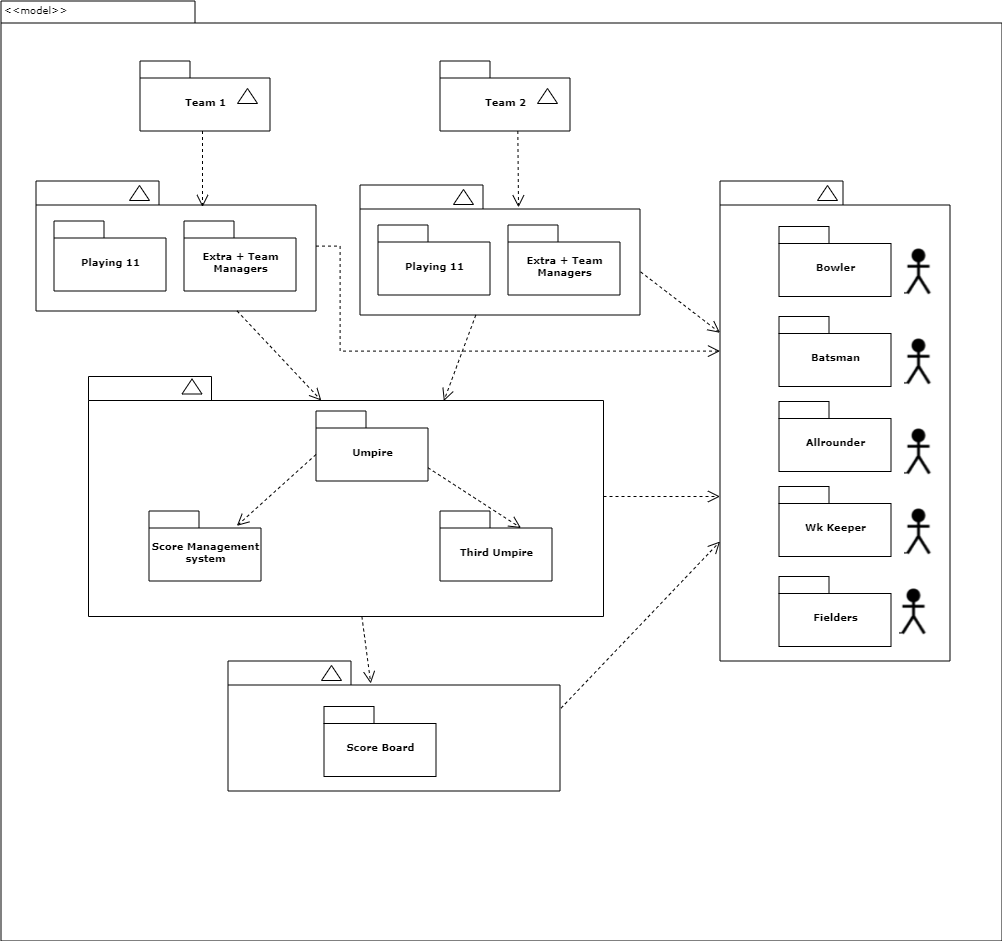

The diagram above was exported from draw.io. Its source (the exported page's mxGraphModel, read from the mxfile embedded in the PNG):
<mxGraphModel dx="1564" dy="892" grid="1" gridSize="10" guides="1" tooltips="1" connect="1" arrows="1" fold="1" page="1" pageScale="1" pageWidth="827" pageHeight="1169" background="#ffffff" math="0" shadow="0">
  <root>
    <mxCell id="0" />
    <mxCell id="1" parent="0" />
    <mxCell id="6e0c8c40b5770093-72" value="" style="shape=folder;fontStyle=1;spacingTop=10;tabWidth=194;tabHeight=22;tabPosition=left;html=1;rounded=0;shadow=0;comic=0;labelBackgroundColor=none;strokeWidth=1;fillColor=none;fontFamily=Verdana;fontSize=10;align=center;" parent="1" vertex="1">
      <mxGeometry x="326.5" y="114.5" width="1001" height="940" as="geometry" />
    </mxCell>
    <mxCell id="6e0c8c40b5770093-6" value="" style="group" parent="1" vertex="1" connectable="0">
      <mxGeometry x="465.5" y="174.5" width="130" height="70" as="geometry" />
    </mxCell>
    <mxCell id="6e0c8c40b5770093-4" value="Team 1" style="shape=folder;fontStyle=1;spacingTop=10;tabWidth=50;tabHeight=17;tabPosition=left;html=1;rounded=0;shadow=0;comic=0;labelBackgroundColor=none;strokeWidth=1;fontFamily=Verdana;fontSize=10;align=center;" parent="6e0c8c40b5770093-6" vertex="1">
      <mxGeometry width="130" height="70" as="geometry" />
    </mxCell>
    <mxCell id="6e0c8c40b5770093-5" value="" style="triangle;whiteSpace=wrap;html=1;rounded=0;shadow=0;comic=0;labelBackgroundColor=none;strokeWidth=1;fontFamily=Verdana;fontSize=10;align=center;rotation=-90;" parent="6e0c8c40b5770093-6" vertex="1">
      <mxGeometry x="100" y="25" width="15" height="20" as="geometry" />
    </mxCell>
    <mxCell id="6e0c8c40b5770093-7" value="" style="group" parent="1" vertex="1" connectable="0">
      <mxGeometry x="765.5" y="174.5" width="130" height="70" as="geometry" />
    </mxCell>
    <mxCell id="6e0c8c40b5770093-8" value="Team 2" style="shape=folder;fontStyle=1;spacingTop=10;tabWidth=50;tabHeight=17;tabPosition=left;html=1;rounded=0;shadow=0;comic=0;labelBackgroundColor=none;strokeWidth=1;fontFamily=Verdana;fontSize=10;align=center;" parent="6e0c8c40b5770093-7" vertex="1">
      <mxGeometry width="130" height="70" as="geometry" />
    </mxCell>
    <mxCell id="6e0c8c40b5770093-9" value="" style="triangle;whiteSpace=wrap;html=1;rounded=0;shadow=0;comic=0;labelBackgroundColor=none;strokeWidth=1;fontFamily=Verdana;fontSize=10;align=center;rotation=-90;" parent="6e0c8c40b5770093-7" vertex="1">
      <mxGeometry x="100" y="25" width="15" height="20" as="geometry" />
    </mxCell>
    <mxCell id="6e0c8c40b5770093-18" value="" style="group" parent="1" vertex="1" connectable="0">
      <mxGeometry x="361.5" y="294.5" width="280" height="130" as="geometry" />
    </mxCell>
    <mxCell id="6e0c8c40b5770093-11" value="" style="shape=folder;fontStyle=1;spacingTop=10;tabWidth=123;tabHeight=24;tabPosition=left;html=1;rounded=0;shadow=0;comic=0;labelBackgroundColor=none;strokeWidth=1;fontFamily=Verdana;fontSize=10;align=center;" parent="6e0c8c40b5770093-18" vertex="1">
      <mxGeometry width="280" height="130" as="geometry" />
    </mxCell>
    <mxCell id="6e0c8c40b5770093-13" value="" style="triangle;whiteSpace=wrap;html=1;rounded=0;shadow=0;comic=0;labelBackgroundColor=none;strokeWidth=1;fontFamily=Verdana;fontSize=10;align=center;rotation=-90;" parent="6e0c8c40b5770093-18" vertex="1">
      <mxGeometry x="96" y="2" width="15" height="20" as="geometry" />
    </mxCell>
    <mxCell id="6e0c8c40b5770093-15" value="Playing 11" style="shape=folder;fontStyle=1;spacingTop=10;tabWidth=50;tabHeight=17;tabPosition=left;html=1;rounded=0;shadow=0;comic=0;labelBackgroundColor=none;strokeWidth=1;fontFamily=Verdana;fontSize=10;align=center;" parent="6e0c8c40b5770093-18" vertex="1">
      <mxGeometry x="18" y="40" width="112" height="70" as="geometry" />
    </mxCell>
    <mxCell id="6e0c8c40b5770093-17" value="Extra + Team&lt;br&gt;Managers" style="shape=folder;fontStyle=1;spacingTop=10;tabWidth=50;tabHeight=17;tabPosition=left;html=1;rounded=0;shadow=0;comic=0;labelBackgroundColor=none;strokeWidth=1;fontFamily=Verdana;fontSize=10;align=center;" parent="6e0c8c40b5770093-18" vertex="1">
      <mxGeometry x="148" y="40" width="112" height="70" as="geometry" />
    </mxCell>
    <mxCell id="6e0c8c40b5770093-19" value="" style="group" parent="1" vertex="1" connectable="0">
      <mxGeometry x="685.5" y="298.5" width="280" height="130" as="geometry" />
    </mxCell>
    <mxCell id="6e0c8c40b5770093-20" value="" style="shape=folder;fontStyle=1;spacingTop=10;tabWidth=123;tabHeight=24;tabPosition=left;html=1;rounded=0;shadow=0;comic=0;labelBackgroundColor=none;strokeWidth=1;fontFamily=Verdana;fontSize=10;align=center;" parent="6e0c8c40b5770093-19" vertex="1">
      <mxGeometry width="280" height="130" as="geometry" />
    </mxCell>
    <mxCell id="6e0c8c40b5770093-21" value="" style="triangle;whiteSpace=wrap;html=1;rounded=0;shadow=0;comic=0;labelBackgroundColor=none;strokeWidth=1;fontFamily=Verdana;fontSize=10;align=center;rotation=-90;" parent="6e0c8c40b5770093-19" vertex="1">
      <mxGeometry x="96" y="2" width="15" height="20" as="geometry" />
    </mxCell>
    <mxCell id="6e0c8c40b5770093-22" value="Playing 11" style="shape=folder;fontStyle=1;spacingTop=10;tabWidth=50;tabHeight=17;tabPosition=left;html=1;rounded=0;shadow=0;comic=0;labelBackgroundColor=none;strokeWidth=1;fontFamily=Verdana;fontSize=10;align=center;" parent="6e0c8c40b5770093-19" vertex="1">
      <mxGeometry x="18" y="40" width="112" height="70" as="geometry" />
    </mxCell>
    <mxCell id="6e0c8c40b5770093-23" value="Extra + Team&lt;br&gt;Managers" style="shape=folder;fontStyle=1;spacingTop=10;tabWidth=50;tabHeight=17;tabPosition=left;html=1;rounded=0;shadow=0;comic=0;labelBackgroundColor=none;strokeWidth=1;fontFamily=Verdana;fontSize=10;align=center;" parent="6e0c8c40b5770093-19" vertex="1">
      <mxGeometry x="148" y="40" width="112" height="70" as="geometry" />
    </mxCell>
    <mxCell id="6e0c8c40b5770093-30" value="" style="group" parent="1" vertex="1" connectable="0">
      <mxGeometry x="1045.5" y="294.5" width="230" height="480" as="geometry" />
    </mxCell>
    <mxCell id="6e0c8c40b5770093-24" value="" style="group" parent="6e0c8c40b5770093-30" vertex="1" connectable="0">
      <mxGeometry width="230" height="480" as="geometry" />
    </mxCell>
    <mxCell id="6e0c8c40b5770093-25" value="" style="shape=folder;fontStyle=1;spacingTop=10;tabWidth=123;tabHeight=24;tabPosition=left;html=1;rounded=0;shadow=0;comic=0;labelBackgroundColor=none;strokeWidth=1;fontFamily=Verdana;fontSize=10;align=center;" parent="6e0c8c40b5770093-24" vertex="1">
      <mxGeometry width="230" height="480" as="geometry" />
    </mxCell>
    <mxCell id="6e0c8c40b5770093-29" value="" style="triangle;whiteSpace=wrap;html=1;rounded=0;shadow=0;comic=0;labelBackgroundColor=none;strokeWidth=1;fontFamily=Verdana;fontSize=10;align=center;rotation=-90;" parent="6e0c8c40b5770093-24" vertex="1">
      <mxGeometry x="100" y="2" width="15" height="20" as="geometry" />
    </mxCell>
    <mxCell id="6e0c8c40b5770093-27" value="Bowler" style="shape=folder;fontStyle=1;spacingTop=10;tabWidth=50;tabHeight=17;tabPosition=left;html=1;rounded=0;shadow=0;comic=0;labelBackgroundColor=none;strokeWidth=1;fontFamily=Verdana;fontSize=10;align=center;" parent="6e0c8c40b5770093-24" vertex="1">
      <mxGeometry x="59" y="45.5" width="112" height="70" as="geometry" />
    </mxCell>
    <mxCell id="6e0c8c40b5770093-31" value="Batsman" style="shape=folder;fontStyle=1;spacingTop=10;tabWidth=50;tabHeight=17;tabPosition=left;html=1;rounded=0;shadow=0;comic=0;labelBackgroundColor=none;strokeWidth=1;fontFamily=Verdana;fontSize=10;align=center;" parent="6e0c8c40b5770093-24" vertex="1">
      <mxGeometry x="59" y="135.5" width="112" height="70" as="geometry" />
    </mxCell>
    <mxCell id="6e0c8c40b5770093-28" value="Allrounder" style="shape=folder;fontStyle=1;spacingTop=10;tabWidth=50;tabHeight=17;tabPosition=left;html=1;rounded=0;shadow=0;comic=0;labelBackgroundColor=none;strokeWidth=1;fontFamily=Verdana;fontSize=10;align=center;" parent="6e0c8c40b5770093-24" vertex="1">
      <mxGeometry x="59" y="220.5" width="112" height="70" as="geometry" />
    </mxCell>
    <mxCell id="gpixf-kAhAbUljFQ8nwt-1" value="Wk Keeper" style="shape=folder;fontStyle=1;spacingTop=10;tabWidth=50;tabHeight=17;tabPosition=left;html=1;rounded=0;shadow=0;comic=0;labelBackgroundColor=none;strokeWidth=1;fontFamily=Verdana;fontSize=10;align=center;" vertex="1" parent="6e0c8c40b5770093-24">
      <mxGeometry x="59" y="305.5" width="112" height="70" as="geometry" />
    </mxCell>
    <mxCell id="gpixf-kAhAbUljFQ8nwt-2" value="Fielders" style="shape=folder;fontStyle=1;spacingTop=10;tabWidth=50;tabHeight=17;tabPosition=left;html=1;rounded=0;shadow=0;comic=0;labelBackgroundColor=none;strokeWidth=1;fontFamily=Verdana;fontSize=10;align=center;" vertex="1" parent="6e0c8c40b5770093-24">
      <mxGeometry x="59" y="395.5" width="112" height="70" as="geometry" />
    </mxCell>
    <mxCell id="gpixf-kAhAbUljFQ8nwt-7" value="" style="shape=image;verticalLabelPosition=bottom;labelBackgroundColor=#ffffff;verticalAlign=top;aspect=fixed;imageAspect=0;image=data:image/png,(base64 omitted: 5644 chars);" vertex="1" parent="6e0c8c40b5770093-24">
      <mxGeometry x="184.5" y="155.5" width="30.5" height="50" as="geometry" />
    </mxCell>
    <mxCell id="gpixf-kAhAbUljFQ8nwt-8" value="" style="shape=image;verticalLabelPosition=bottom;labelBackgroundColor=#ffffff;verticalAlign=top;aspect=fixed;imageAspect=0;image=data:image/png,(base64 omitted: 5644 chars);" vertex="1" parent="6e0c8c40b5770093-24">
      <mxGeometry x="184.5" y="245.5" width="30.5" height="50" as="geometry" />
    </mxCell>
    <mxCell id="gpixf-kAhAbUljFQ8nwt-9" value="" style="shape=image;verticalLabelPosition=bottom;labelBackgroundColor=#ffffff;verticalAlign=top;aspect=fixed;imageAspect=0;image=data:image/png,(base64 omitted: 5644 chars);" vertex="1" parent="6e0c8c40b5770093-24">
      <mxGeometry x="184.5" y="325.5" width="30.5" height="50" as="geometry" />
    </mxCell>
    <mxCell id="gpixf-kAhAbUljFQ8nwt-10" value="" style="shape=image;verticalLabelPosition=bottom;labelBackgroundColor=#ffffff;verticalAlign=top;aspect=fixed;imageAspect=0;image=data:image/png,(base64 omitted: 5644 chars);" vertex="1" parent="6e0c8c40b5770093-24">
      <mxGeometry x="179.5" y="405.5" width="30.5" height="50" as="geometry" />
    </mxCell>
    <mxCell id="6e0c8c40b5770093-67" style="edgeStyle=none;rounded=0;html=1;entryX=0.43;entryY=0.173;entryPerimeter=0;dashed=1;labelBackgroundColor=none;startFill=0;endArrow=open;endFill=0;endSize=10;fontFamily=Verdana;fontSize=10;" parent="1" source="6e0c8c40b5770093-33" target="6e0c8c40b5770093-47" edge="1">
      <mxGeometry relative="1" as="geometry" />
    </mxCell>
    <mxCell id="6e0c8c40b5770093-71" style="edgeStyle=elbowEdgeStyle;rounded=0;html=1;dashed=1;labelBackgroundColor=none;startFill=0;endArrow=open;endFill=0;endSize=10;fontFamily=Verdana;fontSize=10;elbow=vertical;" parent="1" source="6e0c8c40b5770093-33" target="6e0c8c40b5770093-25" edge="1">
      <mxGeometry relative="1" as="geometry" />
    </mxCell>
    <mxCell id="6e0c8c40b5770093-33" value="" style="shape=folder;fontStyle=1;spacingTop=10;tabWidth=123;tabHeight=24;tabPosition=left;html=1;rounded=0;shadow=0;comic=0;labelBackgroundColor=none;strokeColor=#000000;strokeWidth=1;fillColor=#ffffff;fontFamily=Verdana;fontSize=10;fontColor=#000000;align=center;" parent="1" vertex="1">
      <mxGeometry x="414" y="490" width="515" height="240" as="geometry" />
    </mxCell>
    <mxCell id="6e0c8c40b5770093-65" style="edgeStyle=none;rounded=0;html=1;dashed=1;labelBackgroundColor=none;startFill=0;endArrow=open;endFill=0;endSize=10;fontFamily=Verdana;fontSize=10;exitX=0;exitY=0;exitDx=112.00000000000001;exitDy=56.75;exitPerimeter=0;entryX=0;entryY=0;entryDx=81;entryDy=17;entryPerimeter=0;" parent="1" source="6e0c8c40b5770093-42" target="6e0c8c40b5770093-45" edge="1">
      <mxGeometry relative="1" as="geometry" />
    </mxCell>
    <mxCell id="6e0c8c40b5770093-42" value="Umpire" style="shape=folder;fontStyle=1;spacingTop=10;tabWidth=50;tabHeight=17;tabPosition=left;html=1;rounded=0;shadow=0;comic=0;labelBackgroundColor=none;strokeColor=#000000;strokeWidth=1;fillColor=#ffffff;fontFamily=Verdana;fontSize=10;fontColor=#000000;align=center;" parent="1" vertex="1">
      <mxGeometry x="641.5" y="524.5" width="112" height="70" as="geometry" />
    </mxCell>
    <mxCell id="6e0c8c40b5770093-44" value="Score Management&lt;br&gt;system" style="shape=folder;fontStyle=1;spacingTop=10;tabWidth=50;tabHeight=17;tabPosition=left;html=1;rounded=0;shadow=0;comic=0;labelBackgroundColor=none;strokeColor=#000000;strokeWidth=1;fillColor=#ffffff;fontFamily=Verdana;fontSize=10;fontColor=#000000;align=center;" parent="1" vertex="1">
      <mxGeometry x="474.5" y="624.5" width="112" height="70" as="geometry" />
    </mxCell>
    <mxCell id="6e0c8c40b5770093-45" value="Third Umpire" style="shape=folder;fontStyle=1;spacingTop=10;tabWidth=50;tabHeight=17;tabPosition=left;html=1;rounded=0;shadow=0;comic=0;labelBackgroundColor=none;strokeColor=#000000;strokeWidth=1;fillColor=#ffffff;fontFamily=Verdana;fontSize=10;fontColor=#000000;align=center;" parent="1" vertex="1">
      <mxGeometry x="765.5" y="624.5" width="112" height="70" as="geometry" />
    </mxCell>
    <mxCell id="6e0c8c40b5770093-70" style="edgeStyle=none;rounded=0;html=1;dashed=1;labelBackgroundColor=none;startFill=0;endArrow=open;endFill=0;endSize=10;fontFamily=Verdana;fontSize=10;exitX=1.003;exitY=0.363;exitPerimeter=0;" parent="1" source="6e0c8c40b5770093-47" target="6e0c8c40b5770093-25" edge="1">
      <mxGeometry relative="1" as="geometry" />
    </mxCell>
    <mxCell id="6e0c8c40b5770093-47" value="" style="shape=folder;fontStyle=1;spacingTop=10;tabWidth=123;tabHeight=24;tabPosition=left;html=1;rounded=0;shadow=0;comic=0;labelBackgroundColor=none;strokeWidth=1;fontFamily=Verdana;fontSize=10;align=center;" parent="1" vertex="1">
      <mxGeometry x="553.5" y="774.5" width="332" height="130" as="geometry" />
    </mxCell>
    <mxCell id="6e0c8c40b5770093-48" value="" style="triangle;whiteSpace=wrap;html=1;rounded=0;shadow=0;comic=0;labelBackgroundColor=none;strokeWidth=1;fontFamily=Verdana;fontSize=10;align=center;rotation=-90;" parent="1" vertex="1">
      <mxGeometry x="649.5" y="776.5" width="15" height="20" as="geometry" />
    </mxCell>
    <mxCell id="6e0c8c40b5770093-50" value="Score Board" style="shape=folder;fontStyle=1;spacingTop=10;tabWidth=50;tabHeight=17;tabPosition=left;html=1;rounded=0;shadow=0;comic=0;labelBackgroundColor=none;strokeWidth=1;fontFamily=Verdana;fontSize=10;align=center;" parent="1" vertex="1">
      <mxGeometry x="649.5" y="820" width="112" height="70" as="geometry" />
    </mxCell>
    <mxCell id="6e0c8c40b5770093-51" value="" style="triangle;whiteSpace=wrap;html=1;rounded=0;shadow=0;comic=0;labelBackgroundColor=none;strokeColor=#000000;strokeWidth=1;fillColor=#ffffff;fontFamily=Verdana;fontSize=10;fontColor=#000000;align=center;rotation=-90;" parent="1" vertex="1">
      <mxGeometry x="510" y="490" width="15" height="20" as="geometry" />
    </mxCell>
    <mxCell id="6e0c8c40b5770093-58" style="rounded=0;html=1;dashed=1;labelBackgroundColor=none;startFill=0;endArrow=open;endFill=0;endSize=10;fontFamily=Verdana;fontSize=10;entryX=0.592;entryY=0.2;entryPerimeter=0;edgeStyle=elbowEdgeStyle;" parent="1" source="6e0c8c40b5770093-4" target="6e0c8c40b5770093-11" edge="1">
      <mxGeometry relative="1" as="geometry" />
    </mxCell>
    <mxCell id="6e0c8c40b5770093-59" style="rounded=0;html=1;dashed=1;labelBackgroundColor=none;startFill=0;endArrow=open;endFill=0;endSize=10;fontFamily=Verdana;fontSize=10;entryX=0.592;entryY=0.2;entryPerimeter=0;edgeStyle=elbowEdgeStyle;" parent="1" edge="1">
      <mxGeometry relative="1" as="geometry">
        <mxPoint x="843.3275862068965" y="244.5" as="sourcePoint" />
        <mxPoint x="843.3275862068965" y="320.84482758620686" as="targetPoint" />
      </mxGeometry>
    </mxCell>
    <mxCell id="6e0c8c40b5770093-60" style="rounded=0;html=1;entryX=0.452;entryY=0.1;entryPerimeter=0;dashed=1;labelBackgroundColor=none;startFill=0;endArrow=open;endFill=0;endSize=10;fontFamily=Verdana;fontSize=10;" parent="1" source="6e0c8c40b5770093-11" target="6e0c8c40b5770093-33" edge="1">
      <mxGeometry relative="1" as="geometry" />
    </mxCell>
    <mxCell id="6e0c8c40b5770093-61" style="edgeStyle=none;rounded=0;html=1;entryX=0.69;entryY=0.102;entryPerimeter=0;dashed=1;labelBackgroundColor=none;startFill=0;endArrow=open;endFill=0;endSize=10;fontFamily=Verdana;fontSize=10;" parent="1" source="6e0c8c40b5770093-20" target="6e0c8c40b5770093-33" edge="1">
      <mxGeometry relative="1" as="geometry" />
    </mxCell>
    <mxCell id="6e0c8c40b5770093-62" style="edgeStyle=none;rounded=0;html=1;dashed=1;labelBackgroundColor=none;startFill=0;endArrow=open;endFill=0;endSize=10;fontFamily=Verdana;fontSize=10;exitX=1.002;exitY=0.668;exitPerimeter=0;" parent="1" source="6e0c8c40b5770093-20" target="6e0c8c40b5770093-25" edge="1">
      <mxGeometry relative="1" as="geometry" />
    </mxCell>
    <mxCell id="6e0c8c40b5770093-63" style="edgeStyle=orthogonalEdgeStyle;rounded=0;html=1;dashed=1;labelBackgroundColor=none;startFill=0;endArrow=open;endFill=0;endSize=10;fontFamily=Verdana;fontSize=10;" parent="1" source="6e0c8c40b5770093-11" target="6e0c8c40b5770093-25" edge="1">
      <mxGeometry relative="1" as="geometry">
        <Array as="points">
          <mxPoint x="665.5" y="359.5" />
          <mxPoint x="665.5" y="464.5" />
        </Array>
      </mxGeometry>
    </mxCell>
    <mxCell id="6e0c8c40b5770093-73" value="&amp;lt;&amp;lt;model&amp;gt;&amp;gt;" style="text;html=1;align=left;verticalAlign=top;spacingTop=-4;fontSize=10;fontFamily=Verdana" parent="1" vertex="1">
      <mxGeometry x="327.5" y="114.5" width="130" height="20" as="geometry" />
    </mxCell>
    <mxCell id="gpixf-kAhAbUljFQ8nwt-5" style="edgeStyle=none;rounded=0;html=1;dashed=1;labelBackgroundColor=none;startFill=0;endArrow=open;endFill=0;endSize=10;fontFamily=Verdana;fontSize=10;entryX=-0.003;entryY=0.411;entryPerimeter=0;exitX=0;exitY=0;exitDx=0;exitDy=43.5;exitPerimeter=0;" edge="1" parent="1" source="6e0c8c40b5770093-42">
      <mxGeometry relative="1" as="geometry">
        <mxPoint x="498.63646475418585" y="580.61" as="sourcePoint" />
        <mxPoint x="562.354" y="639.3800000000002" as="targetPoint" />
      </mxGeometry>
    </mxCell>
    <mxCell id="gpixf-kAhAbUljFQ8nwt-6" value="" style="shape=image;verticalLabelPosition=bottom;labelBackgroundColor=#ffffff;verticalAlign=top;aspect=fixed;imageAspect=0;image=data:image/png,(base64 omitted: 5644 chars);" vertex="1" parent="1">
      <mxGeometry x="1230" y="360" width="30.5" height="50" as="geometry" />
    </mxCell>
  </root>
</mxGraphModel>